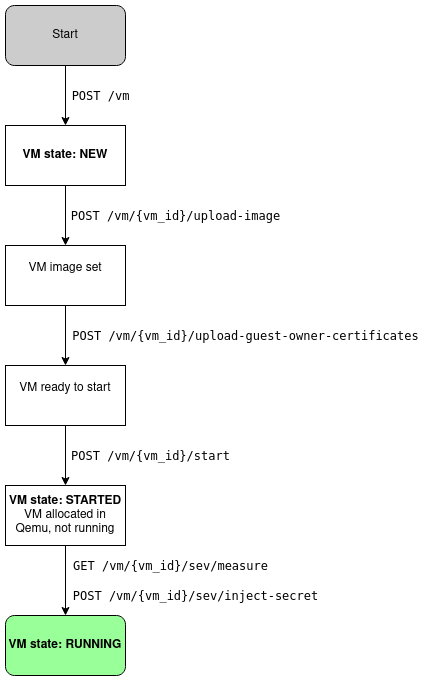

The diagram above was exported from draw.io. Its source (the exported page's mxGraphModel, read from the mxfile embedded in the PNG):
<mxGraphModel dx="1662" dy="820" grid="1" gridSize="10" guides="1" tooltips="1" connect="1" arrows="1" fold="1" page="1" pageScale="1" pageWidth="1169" pageHeight="827" math="0" shadow="0">
  <root>
    <mxCell id="0" />
    <mxCell id="1" parent="0" />
    <mxCell id="kKOoNsCByzyYkhJMcz3Q-3" style="edgeStyle=orthogonalEdgeStyle;rounded=0;orthogonalLoop=1;jettySize=auto;html=1;exitX=0.5;exitY=1;exitDx=0;exitDy=0;entryX=0.5;entryY=0;entryDx=0;entryDy=0;" edge="1" parent="1" source="kKOoNsCByzyYkhJMcz3Q-1" target="kKOoNsCByzyYkhJMcz3Q-2">
      <mxGeometry relative="1" as="geometry" />
    </mxCell>
    <mxCell id="kKOoNsCByzyYkhJMcz3Q-1" value="&lt;div&gt;Start&lt;/div&gt;" style="rounded=1;whiteSpace=wrap;html=1;fillColor=#CCCCCC;" vertex="1" parent="1">
      <mxGeometry x="370" y="50" width="120" height="60" as="geometry" />
    </mxCell>
    <mxCell id="kKOoNsCByzyYkhJMcz3Q-6" style="edgeStyle=orthogonalEdgeStyle;rounded=0;orthogonalLoop=1;jettySize=auto;html=1;exitX=0.5;exitY=1;exitDx=0;exitDy=0;entryX=0.5;entryY=0;entryDx=0;entryDy=0;" edge="1" parent="1" source="kKOoNsCByzyYkhJMcz3Q-2" target="kKOoNsCByzyYkhJMcz3Q-5">
      <mxGeometry relative="1" as="geometry" />
    </mxCell>
    <mxCell id="kKOoNsCByzyYkhJMcz3Q-2" value="&lt;div&gt;&lt;b&gt;VM state: NEW&lt;/b&gt;&lt;/div&gt;" style="rounded=0;whiteSpace=wrap;html=1;" vertex="1" parent="1">
      <mxGeometry x="370" y="170" width="120" height="60" as="geometry" />
    </mxCell>
    <mxCell id="kKOoNsCByzyYkhJMcz3Q-4" value="&lt;pre&gt;POST /vm&lt;/pre&gt;" style="text;html=1;align=center;verticalAlign=middle;resizable=0;points=[];autosize=1;strokeColor=none;fillColor=none;" vertex="1" parent="1">
      <mxGeometry x="430" y="120" width="70" height="40" as="geometry" />
    </mxCell>
    <mxCell id="kKOoNsCByzyYkhJMcz3Q-9" style="edgeStyle=orthogonalEdgeStyle;rounded=0;orthogonalLoop=1;jettySize=auto;html=1;exitX=0.5;exitY=1;exitDx=0;exitDy=0;" edge="1" parent="1" source="kKOoNsCByzyYkhJMcz3Q-5" target="kKOoNsCByzyYkhJMcz3Q-8">
      <mxGeometry relative="1" as="geometry" />
    </mxCell>
    <mxCell id="kKOoNsCByzyYkhJMcz3Q-5" value="&lt;div&gt;VM image set&lt;br&gt;&lt;br&gt;&lt;/div&gt;" style="rounded=0;whiteSpace=wrap;html=1;" vertex="1" parent="1">
      <mxGeometry x="370" y="290" width="120" height="60" as="geometry" />
    </mxCell>
    <mxCell id="kKOoNsCByzyYkhJMcz3Q-7" value="&lt;pre&gt;POST /vm/{vm_id}/upload-image&lt;br&gt;&lt;/pre&gt;" style="text;html=1;align=center;verticalAlign=middle;resizable=0;points=[];autosize=1;strokeColor=none;fillColor=none;" vertex="1" parent="1">
      <mxGeometry x="430" y="240" width="220" height="40" as="geometry" />
    </mxCell>
    <mxCell id="kKOoNsCByzyYkhJMcz3Q-14" style="edgeStyle=orthogonalEdgeStyle;rounded=0;orthogonalLoop=1;jettySize=auto;html=1;exitX=0.5;exitY=1;exitDx=0;exitDy=0;entryX=0.5;entryY=0;entryDx=0;entryDy=0;" edge="1" parent="1" source="kKOoNsCByzyYkhJMcz3Q-8" target="kKOoNsCByzyYkhJMcz3Q-12">
      <mxGeometry relative="1" as="geometry" />
    </mxCell>
    <mxCell id="kKOoNsCByzyYkhJMcz3Q-8" value="&lt;div&gt;VM ready to start&lt;br&gt;&lt;br&gt;&lt;/div&gt;" style="rounded=0;whiteSpace=wrap;html=1;" vertex="1" parent="1">
      <mxGeometry x="370" y="410" width="120" height="60" as="geometry" />
    </mxCell>
    <mxCell id="kKOoNsCByzyYkhJMcz3Q-10" value="&lt;pre&gt;POST /vm/{vm_id}/upload-guest-owner-certificates&lt;/pre&gt;" style="text;html=1;align=center;verticalAlign=middle;resizable=0;points=[];autosize=1;strokeColor=none;fillColor=none;" vertex="1" parent="1">
      <mxGeometry x="430" y="360" width="360" height="40" as="geometry" />
    </mxCell>
    <mxCell id="kKOoNsCByzyYkhJMcz3Q-21" style="edgeStyle=orthogonalEdgeStyle;rounded=0;orthogonalLoop=1;jettySize=auto;html=1;exitX=0.5;exitY=1;exitDx=0;exitDy=0;entryX=0.5;entryY=0;entryDx=0;entryDy=0;" edge="1" parent="1" source="kKOoNsCByzyYkhJMcz3Q-12" target="kKOoNsCByzyYkhJMcz3Q-20">
      <mxGeometry relative="1" as="geometry" />
    </mxCell>
    <mxCell id="kKOoNsCByzyYkhJMcz3Q-12" value="&lt;div&gt;&lt;b&gt;VM state: STARTED&lt;/b&gt;&lt;br&gt;VM allocated in Qemu, not running&lt;br&gt;&lt;/div&gt;" style="rounded=0;whiteSpace=wrap;html=1;" vertex="1" parent="1">
      <mxGeometry x="370" y="530" width="120" height="60" as="geometry" />
    </mxCell>
    <mxCell id="kKOoNsCByzyYkhJMcz3Q-15" value="&lt;pre&gt;POST /vm/{vm_id}/start&lt;/pre&gt;" style="text;html=1;align=center;verticalAlign=middle;resizable=0;points=[];autosize=1;strokeColor=none;fillColor=none;" vertex="1" parent="1">
      <mxGeometry x="430" y="480" width="170" height="40" as="geometry" />
    </mxCell>
    <mxCell id="kKOoNsCByzyYkhJMcz3Q-18" value="&lt;pre&gt;GET /vm/{vm_id}/sev/measure&lt;/pre&gt;" style="text;html=1;align=center;verticalAlign=middle;resizable=0;points=[];autosize=1;strokeColor=none;fillColor=none;" vertex="1" parent="1">
      <mxGeometry x="430" y="590" width="210" height="40" as="geometry" />
    </mxCell>
    <mxCell id="kKOoNsCByzyYkhJMcz3Q-19" value="&lt;pre&gt;POST /vm/{vm_id}/sev/inject-secret&lt;/pre&gt;" style="text;html=1;align=center;verticalAlign=middle;resizable=0;points=[];autosize=1;strokeColor=none;fillColor=none;" vertex="1" parent="1">
      <mxGeometry x="430" y="620" width="260" height="40" as="geometry" />
    </mxCell>
    <mxCell id="kKOoNsCByzyYkhJMcz3Q-20" value="&lt;b&gt;VM state: RUNNING&lt;/b&gt;" style="rounded=1;whiteSpace=wrap;html=1;fillColor=#99FF99;" vertex="1" parent="1">
      <mxGeometry x="370" y="660" width="120" height="60" as="geometry" />
    </mxCell>
  </root>
</mxGraphModel>